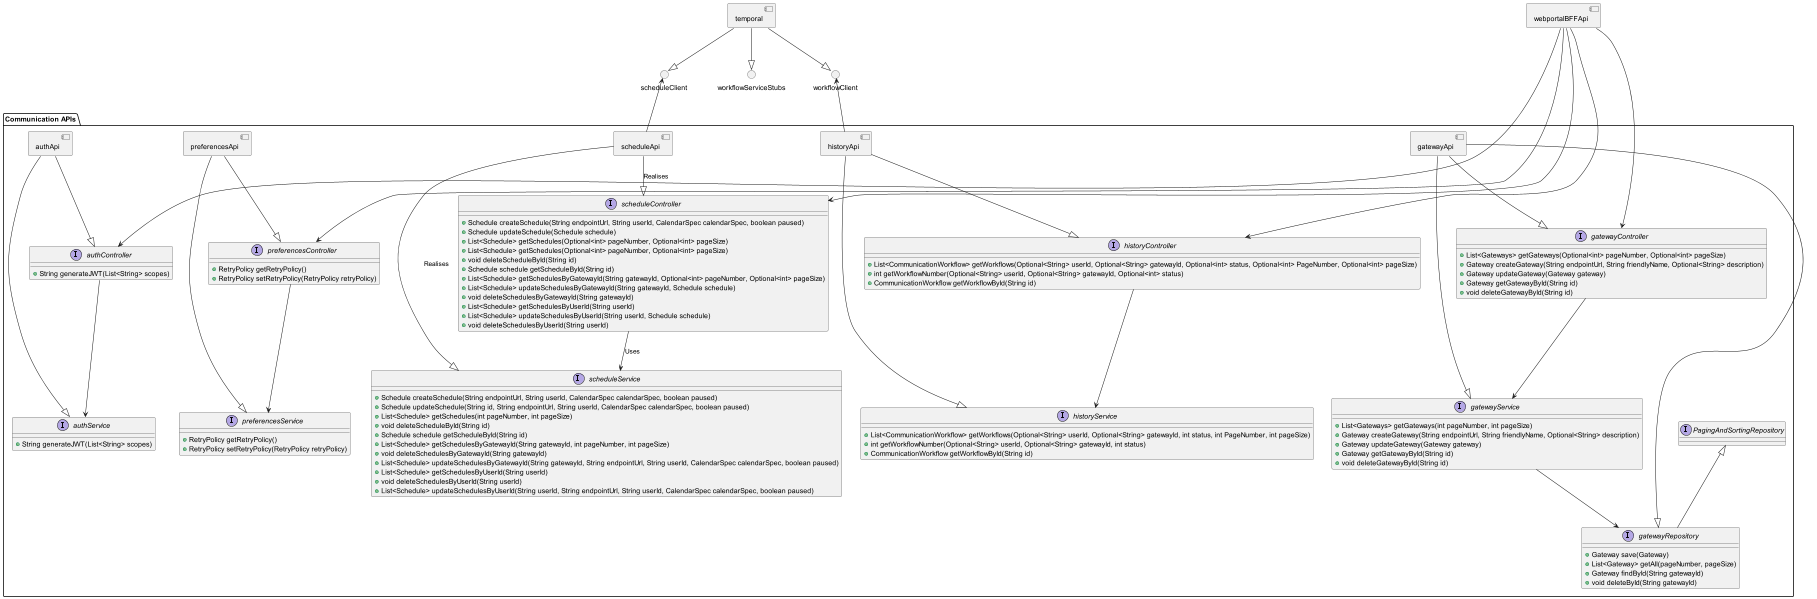

The diagram above was rendered by PlantUML. Its source (embedded in the PNG):
@startuml Component Interfaces

component webportalBFFApi {

}

component temporal {
}

() workflowClient
() scheduleClient
() workflowServiceStubs


workflowServiceStubs <|-u- temporal
workflowClient <|-u- temporal
scheduleClient <|-u- temporal

package "Communication APIs" as communicationApis {
    component gatewayApi {

    }

    interface gatewayController {
        + List<Gateways> getGateways(Optional<int> pageNumber, Optional<int> pageSize)
        + Gateway createGateway(String endpointUrl, String friendlyName, Optional<String> description)
        + Gateway updateGateway(Gateway gateway)
        + Gateway getGatewayById(String id)
        + void deleteGatewayById(String id)
    }

    interface gatewayService {
        + List<Gateways> getGateways(int pageNumber, int pageSize)
        + Gateway createGateway(String endpointUrl, String friendlyName, Optional<String> description)
        + Gateway updateGateway(Gateway gateway)
        + Gateway getGatewayById(String id)
        + void deleteGatewayById(String id)
    }



    interface gatewayRepository extends PagingAndSortingRepository {
        + Gateway save(Gateway)
        + List<Gateway> getAll(pageNumber, pageSize)
        + Gateway findById(String gatewayId)
        + void deleteById(String gatewayId)
    }

    gatewayApi --|> gatewayService
    gatewayApi --|> gatewayRepository
    gatewayApi --|> gatewayController
    gatewayController --> gatewayService
    gatewayService --> gatewayRepository

    component scheduleApi{

    }

    interface scheduleController{
        + Schedule createSchedule(String endpointUrl, String userId, CalendarSpec calendarSpec, boolean paused)
        + Schedule updateSchedule(Schedule schedule)
        + List<Schedule> getSchedules(Optional<int> pageNumber, Optional<int> pageSize)
        + List<Schedule> getSchedules(Optional<int> pageNumber, Optional<int> pageSize)
        + void deleteScheduleById(String id)
        + Schedule schedule getScheduleById(String id)
        + List<Schedule> getSchedulesByGatewayId(String gatewayId, Optional<int> pageNumber, Optional<int> pageSize)
        + List<Schedule> updateSchedulesByGatewayId(String gatewayId, Schedule schedule)
        + void deleteSchedulesByGatewayId(String gatewayId)
        + List<Schedule> getSchedulesByUserId(String userId)
        + List<Schedule> updateSchedulesByUserId(String userId, Schedule schedule)
        + void deleteSchedulesByUserId(String userId)
    }

    interface scheduleService {
        + Schedule createSchedule(String endpointUrl, String userId, CalendarSpec calendarSpec, boolean paused)
        + Schedule updateSchedule(String id, String endpointUrl, String userId, CalendarSpec calendarSpec, boolean paused)
        + List<Schedule> getSchedules(int pageNumber, int pageSize)
        + void deleteScheduleById(String id)
        + Schedule schedule getScheduleById(String id)
        + List<Schedule> getSchedulesByGatewayId(String gatewayId, int pageNumber, int pageSize)
        + void deleteSchedulesByGatewayId(String gatewayId)
        + List<Schedule> updateSchedulesByGatewayId(String gatewayId, String endpointUrl, String userId, CalendarSpec calendarSpec, boolean paused)
        + List<Schedule> getSchedulesByUserId(String userId)
        + void deleteSchedulesByUserId(String userId)
        + List<Schedule> updateSchedulesByUserId(String userId, String endpointUrl, String userId, CalendarSpec calendarSpec, boolean paused)
    }


    scheduleApi --|> scheduleService : Realises
    scheduleApi --|> scheduleController : Realises
    scheduleController --> scheduleService : Uses

    component historyApi {

    }

    interface historyController {
        + List<CommunicationWorkflow> getWorkflows(Optional<String> userId, Optional<String> gatewayId, Optional<int> status, Optional<int> PageNumber, Optional<int> pageSize)
        + int getWorkflowNumber(Optional<String> userId, Optional<String> gatewayId, Optional<int> status)
        + CommunicationWorkflow getWorkflowById(String id)
    }


    interface historyService {
        + List<CommunicationWorkflow> getWorkflows(Optional<String> userId, Optional<String> gatewayId, int status, int PageNumber, int pageSize)
        + int getWorkflowNumber(Optional<String> userId, Optional<String> gatewayId, int status)
        + CommunicationWorkflow getWorkflowById(String id)
    }

    historyApi --|> historyService
    historyApi --|> historyController
    historyController --> historyService

    component preferencesApi {

    }

    interface preferencesController {
        + RetryPolicy getRetryPolicy()
        + RetryPolicy setRetryPolicy(RetryPolicy retryPolicy)
    }

    interface preferencesService {
        + RetryPolicy getRetryPolicy()
        + RetryPolicy setRetryPolicy(RetryPolicy retryPolicy)
    }

    preferencesApi --|> preferencesService
    preferencesApi --|> preferencesController
    preferencesController --> preferencesService

    component authApi {

    }

    interface authController {
        + String generateJWT(List<String> scopes)
    }

    interface authService {
        + String generateJWT(List<String> scopes)
    }

    authApi --|> authService
    authApi --|> authController
    authController --> authService

    
}

scheduleClient <-- scheduleApi
workflowClient <-- historyApi
webportalBFFApi ----> gatewayController
webportalBFFApi ----> historyController
webportalBFFApi ----> preferencesController
webportalBFFApi ----> scheduleController
webportalBFFApi ----> authController

@enduml